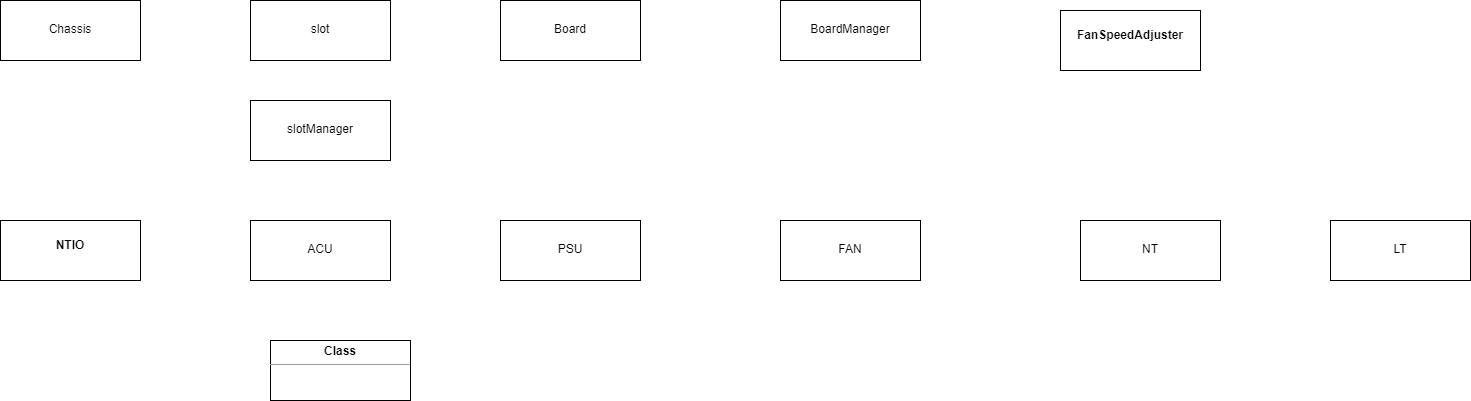

The diagram above was exported from draw.io. Its source (the exported page's mxGraphModel, read from the mxfile embedded in the PNG):
<mxGraphModel dx="782" dy="380" grid="1" gridSize="10" guides="1" tooltips="1" connect="1" arrows="1" fold="1" page="1" pageScale="1" pageWidth="827" pageHeight="1169" math="0" shadow="0">
  <root>
    <mxCell id="WIyWlLk6GJQsqaUBKTNV-0" />
    <mxCell id="WIyWlLk6GJQsqaUBKTNV-1" parent="WIyWlLk6GJQsqaUBKTNV-0" />
    <mxCell id="UOQFSSY5wZ5kXV9eJt9j-1" value="&lt;p style=&quot;margin: 0px ; margin-top: 4px ; text-align: center&quot;&gt;&lt;br&gt;&lt;b&gt;NTIO&lt;/b&gt;&lt;/p&gt;" style="verticalAlign=top;align=left;overflow=fill;fontSize=12;fontFamily=Helvetica;html=1;" parent="WIyWlLk6GJQsqaUBKTNV-1" vertex="1">
      <mxGeometry x="100" y="300" width="140" height="60" as="geometry" />
    </mxCell>
    <mxCell id="UOQFSSY5wZ5kXV9eJt9j-2" value="&lt;p style=&quot;margin: 0px ; margin-top: 4px ; text-align: center&quot;&gt;&lt;br&gt;&lt;/p&gt;&lt;p style=&quot;margin: 0px ; margin-top: 4px ; text-align: center&quot;&gt;Chassis&lt;/p&gt;" style="verticalAlign=top;align=left;overflow=fill;fontSize=12;fontFamily=Helvetica;html=1;" parent="WIyWlLk6GJQsqaUBKTNV-1" vertex="1">
      <mxGeometry x="100" y="80" width="140" height="60" as="geometry" />
    </mxCell>
    <mxCell id="UOQFSSY5wZ5kXV9eJt9j-3" value="&lt;p style=&quot;margin: 0px ; margin-top: 4px ; text-align: center&quot;&gt;&lt;br&gt;&lt;/p&gt;&lt;p style=&quot;margin: 0px ; margin-top: 4px ; text-align: center&quot;&gt;slot&lt;/p&gt;" style="verticalAlign=top;align=left;overflow=fill;fontSize=12;fontFamily=Helvetica;html=1;" parent="WIyWlLk6GJQsqaUBKTNV-1" vertex="1">
      <mxGeometry x="350" y="80" width="140" height="60" as="geometry" />
    </mxCell>
    <mxCell id="UOQFSSY5wZ5kXV9eJt9j-4" value="&lt;p style=&quot;margin: 0px ; margin-top: 4px ; text-align: center&quot;&gt;&lt;br&gt;&lt;/p&gt;&lt;p style=&quot;margin: 4px 0px 0px ; text-align: center&quot;&gt;Board&lt;/p&gt;&lt;p style=&quot;margin: 4px 0px 0px ; text-align: center&quot;&gt;&lt;br&gt;&lt;/p&gt;" style="verticalAlign=top;align=left;overflow=fill;fontSize=12;fontFamily=Helvetica;html=1;" parent="WIyWlLk6GJQsqaUBKTNV-1" vertex="1">
      <mxGeometry x="600" y="80" width="140" height="60" as="geometry" />
    </mxCell>
    <mxCell id="UOQFSSY5wZ5kXV9eJt9j-5" value="&lt;p style=&quot;margin: 0px ; margin-top: 4px ; text-align: center&quot;&gt;&lt;br&gt;&lt;/p&gt;&lt;p style=&quot;margin: 0px ; margin-top: 4px ; text-align: center&quot;&gt;ACU&lt;/p&gt;" style="verticalAlign=top;align=left;overflow=fill;fontSize=12;fontFamily=Helvetica;html=1;" parent="WIyWlLk6GJQsqaUBKTNV-1" vertex="1">
      <mxGeometry x="350" y="300" width="140" height="60" as="geometry" />
    </mxCell>
    <mxCell id="UOQFSSY5wZ5kXV9eJt9j-6" value="&lt;p style=&quot;margin: 0px ; margin-top: 4px ; text-align: center&quot;&gt;&lt;br&gt;&lt;b&gt;FanSpeedAdjuster&lt;/b&gt;&lt;br&gt;&lt;/p&gt;" style="verticalAlign=top;align=left;overflow=fill;fontSize=12;fontFamily=Helvetica;html=1;" parent="WIyWlLk6GJQsqaUBKTNV-1" vertex="1">
      <mxGeometry x="1160" y="90" width="140" height="60" as="geometry" />
    </mxCell>
    <mxCell id="xgZQggHsJ9yj6izoBRK_-0" value="&lt;p style=&quot;margin:0px;margin-top:4px;text-align:center;&quot;&gt;&lt;b&gt;Class&lt;/b&gt;&lt;/p&gt;&lt;hr size=&quot;1&quot;/&gt;&lt;div style=&quot;height:2px;&quot;&gt;&lt;/div&gt;" style="verticalAlign=top;align=left;overflow=fill;fontSize=12;fontFamily=Helvetica;html=1;" vertex="1" parent="WIyWlLk6GJQsqaUBKTNV-1">
      <mxGeometry x="370" y="420" width="140" height="60" as="geometry" />
    </mxCell>
    <mxCell id="xgZQggHsJ9yj6izoBRK_-2" value="&lt;p style=&quot;margin: 0px ; margin-top: 4px ; text-align: center&quot;&gt;&lt;br&gt;&lt;/p&gt;&lt;p style=&quot;margin: 0px ; margin-top: 4px ; text-align: center&quot;&gt;PSU&lt;/p&gt;" style="verticalAlign=top;align=left;overflow=fill;fontSize=12;fontFamily=Helvetica;html=1;" vertex="1" parent="WIyWlLk6GJQsqaUBKTNV-1">
      <mxGeometry x="600" y="300" width="140" height="60" as="geometry" />
    </mxCell>
    <mxCell id="xgZQggHsJ9yj6izoBRK_-3" value="&lt;p style=&quot;margin: 0px ; margin-top: 4px ; text-align: center&quot;&gt;&lt;br&gt;&lt;/p&gt;&lt;p style=&quot;margin: 0px ; margin-top: 4px ; text-align: center&quot;&gt;FAN&lt;/p&gt;" style="verticalAlign=top;align=left;overflow=fill;fontSize=12;fontFamily=Helvetica;html=1;" vertex="1" parent="WIyWlLk6GJQsqaUBKTNV-1">
      <mxGeometry x="880" y="300" width="140" height="60" as="geometry" />
    </mxCell>
    <mxCell id="xgZQggHsJ9yj6izoBRK_-4" value="&lt;p style=&quot;margin: 0px ; margin-top: 4px ; text-align: center&quot;&gt;&lt;br&gt;&lt;/p&gt;&lt;p style=&quot;margin: 0px ; margin-top: 4px ; text-align: center&quot;&gt;NT&lt;/p&gt;" style="verticalAlign=top;align=left;overflow=fill;fontSize=12;fontFamily=Helvetica;html=1;" vertex="1" parent="WIyWlLk6GJQsqaUBKTNV-1">
      <mxGeometry x="1180" y="300" width="140" height="60" as="geometry" />
    </mxCell>
    <mxCell id="xgZQggHsJ9yj6izoBRK_-5" value="&lt;p style=&quot;margin: 0px ; margin-top: 4px ; text-align: center&quot;&gt;&lt;br&gt;&lt;/p&gt;&lt;p style=&quot;margin: 0px ; margin-top: 4px ; text-align: center&quot;&gt;LT&lt;/p&gt;" style="verticalAlign=top;align=left;overflow=fill;fontSize=12;fontFamily=Helvetica;html=1;" vertex="1" parent="WIyWlLk6GJQsqaUBKTNV-1">
      <mxGeometry x="1430" y="300" width="140" height="60" as="geometry" />
    </mxCell>
    <mxCell id="xgZQggHsJ9yj6izoBRK_-8" value="&lt;p style=&quot;margin: 0px ; margin-top: 4px ; text-align: center&quot;&gt;&lt;br&gt;&lt;/p&gt;&lt;p style=&quot;margin: 4px 0px 0px ; text-align: center&quot;&gt;BoardManager&lt;/p&gt;&lt;p style=&quot;margin: 4px 0px 0px ; text-align: center&quot;&gt;&lt;br&gt;&lt;/p&gt;" style="verticalAlign=top;align=left;overflow=fill;fontSize=12;fontFamily=Helvetica;html=1;" vertex="1" parent="WIyWlLk6GJQsqaUBKTNV-1">
      <mxGeometry x="880" y="80" width="140" height="60" as="geometry" />
    </mxCell>
    <mxCell id="xgZQggHsJ9yj6izoBRK_-9" value="&lt;p style=&quot;margin: 0px ; margin-top: 4px ; text-align: center&quot;&gt;&lt;br&gt;&lt;/p&gt;&lt;p style=&quot;margin: 0px ; margin-top: 4px ; text-align: center&quot;&gt;slotManager&lt;/p&gt;" style="verticalAlign=top;align=left;overflow=fill;fontSize=12;fontFamily=Helvetica;html=1;" vertex="1" parent="WIyWlLk6GJQsqaUBKTNV-1">
      <mxGeometry x="350" y="180" width="140" height="60" as="geometry" />
    </mxCell>
  </root>
</mxGraphModel>